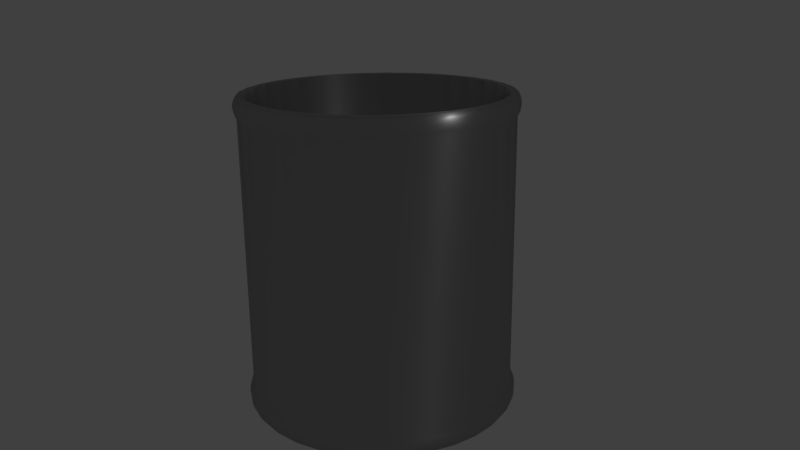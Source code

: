 # Source: sl-kochbesteckhalter.blend  (saved by Blender 2.76.0; exported with 4.5.12 LTS)
import bpy
from mathutils import Matrix  # noqa: F401  (used for matrix-valued properties, if any)

bpy.ops.wm.read_factory_settings(use_empty=True)
scene = bpy.context.scene
scene.name = 'Scene'

# ---- collections
col_collection_1 = bpy.data.collections.new('Collection 1'); scene.collection.children.link(col_collection_1)

# ---- materials (node trees are filled in below, after node groups)
mat_material = bpy.data.materials.new('Material')
mat_material.alpha_threshold = 0.0
mat_material.roughness = 0.5

# ---- material node trees
mat_material.use_nodes = True; mat_material.node_tree.nodes.clear()
_N = mat_material.node_tree.nodes; _L = mat_material.node_tree.links
n0 = _N.new('ShaderNodeOutputMaterial'); n0.name = 'Material Output'; n0.location = (300, 300)
n1 = _N.new('ShaderNodeBsdfAnisotropic'); n1.name = 'Anisotropic BSDF'; n1.location = (10, 300)
n1.distribution = 'GGX'
n1.inputs[0].default_value = (0.4575, 0.4575, 0.4575, 1.0)
n1.inputs[1].default_value = 0.4082
n1.inputs[2].default_value = 0.5
_L.new(n1.outputs[0], n0.inputs[0])
n0.is_active_output = True

# ---- world
world_world = bpy.data.worlds.new('World'); scene.world = world_world
world_world.color = (0.05088, 0.05088, 0.05088)
world_world.use_sun_shadow = False
world_world.sun_shadow_jitter_overblur = 0.0
world_world.cycles.sampling_method = 'MANUAL'
world_world.cycles.sample_map_resolution = 256

# ---- cameras
cam_camera = bpy.data.cameras.new('Camera')
cam_camera.clip_end = 100.0
cam_camera.lens = 35.0
cam_camera.sensor_width = 32.0
cam_camera.sensor_height = 18.0
cam_camera.ortho_scale = 7.314
cam_camera.dof.focus_distance = 0.0

# ---- lights
light_lamp = bpy.data.lights.new('Lamp', 'POINT')
light_lamp.transmission_factor = 0.0
light_lamp.cutoff_distance = 30.0
light_lamp.energy = 100.0
light_lamp.shadow_buffer_clip_start = 1.001
light_lamp.shadow_soft_size = 0.1
light_lamp.shadow_maximum_resolution = 0.006
light_lamp.use_absolute_resolution = True
light_lamp.cycles.use_multiple_importance_sampling = False

# ---- meshes
me_circle = bpy.data.meshes.new('Circle')
me_circle.from_pydata([(0.0, 1.0, 0.0), (-0.1951, 0.9808, 0.0), (-0.3827, 0.9239, 0.0), (-0.5556, 0.8315, 0.0), (-0.7071, 0.7071, 0.0), (-0.8315, 0.5556, 0.0), (-0.9239, 0.3827, 0.0), (-0.9808, 0.1951, 0.0), (-1.0, 7.55e-08, 0.0), (-0.9808, -0.1951, 0.0), (-0.9239, -0.3827, 0.0), (-0.8315, -0.5556, 0.0), (-0.7071, -0.7071, 0.0), (-0.5556, -0.8315, 0.0), (-0.3827, -0.9239, 0.0), (-0.1951, -0.9808, 0.0), (3.258e-07, -1.0, 0.0), (0.1951, -0.9808, 0.0), (0.3827, -0.9239, 0.0), (0.5556, -0.8315, 0.0), (0.7071, -0.7071, 0.0), (0.8315, -0.5556, 0.0), (0.9239, -0.3827, 0.0), (0.9808, -0.1951, 0.0), (1.0, 9.656e-07, 0.0), (0.9808, 0.1951, 0.0), (0.9239, 0.3827, 0.0), (0.8315, 0.5556, 0.0), (0.7071, 0.7071, 0.0), (0.5556, 0.8315, 0.0), (0.3827, 0.9239, 0.0), (0.1951, 0.9808, 0.0), (2.261e-08, 0.9408, 2.348), (-0.1835, 0.9227, 2.348), (-0.36, 0.8692, 2.348), (-0.5227, 0.7822, 2.348), (-0.6652, 0.6652, 2.348), (-0.7822, 0.5227, 2.348), (-0.8692, 0.36, 2.348), (-0.9227, 0.1835, 2.348), (-0.9408, 6.641e-08, 2.348), (-0.9227, -0.1835, 2.348), (-0.8692, -0.36, 2.348), (-0.7822, -0.5227, 2.348), (-0.6652, -0.6652, 2.348), (-0.5227, -0.7822, 2.348), (-0.36, -0.8692, 2.348), (-0.1835, -0.9227, 2.348), (3.077e-07, -0.9408, 2.348), (0.1835, -0.9227, 2.348), (0.36, -0.8692, 2.348), (0.5227, -0.7822, 2.348), (0.6652, -0.6652, 2.348), (0.7822, -0.5227, 2.348), (0.8692, -0.36, 2.348), (0.9227, -0.1835, 2.348), (0.9408, 9.111e-07, 2.348), (0.9227, 0.1835, 2.348), (0.8692, 0.36, 2.348), (0.7822, 0.5227, 2.348), (0.6652, 0.6652, 2.348), (0.5227, 0.7822, 2.348), (0.36, 0.8692, 2.348), (0.1835, 0.9227, 2.348), (-0.1951, 0.9808, 2.348), (0.0, 1.0, 2.348), (-0.3827, 0.9239, 2.348), (-0.5556, 0.8315, 2.348), (-0.7071, 0.7071, 2.348), (-0.8315, 0.5556, 2.348), (-0.9239, 0.3827, 2.348), (-0.9808, 0.1951, 2.348), (-1.0, 7.55e-08, 2.348), (-0.9808, -0.1951, 2.348), (-0.9239, -0.3827, 2.348), (-0.8315, -0.5556, 2.348), (-0.7071, -0.7071, 2.348), (-0.5556, -0.8315, 2.348), (-0.3827, -0.9239, 2.348), (-0.1951, -0.9808, 2.348), (3.258e-07, -1.0, 2.348), (0.1951, -0.9808, 2.348), (0.3827, -0.9239, 2.348), (0.5556, -0.8315, 2.348), (0.7071, -0.7071, 2.348), (0.8315, -0.5556, 2.348), (0.9239, -0.3827, 2.348), (0.9808, -0.1951, 2.348), (1.0, 9.656e-07, 2.348), (0.9808, 0.1951, 2.348), (0.9239, 0.3827, 2.348), (0.8315, 0.5556, 2.348), (0.7071, 0.7071, 2.348), (0.5556, 0.8315, 2.348), (0.3827, 0.9239, 2.348), (0.1951, 0.9808, 2.348), (-2.476e-07, 0.9408, 0.1525), (-0.1835, 0.9227, 0.1525), (-0.36, 0.8692, 0.1525), (-0.5227, 0.7822, 0.1525), (-0.6652, 0.6652, 0.1525), (-0.7822, 0.5227, 0.1525), (-0.8692, 0.36, 0.1525), (-0.9227, 0.1835, 0.1525), (-0.9408, 6.641e-08, 0.1525), (-0.9227, -0.1835, 0.1525), (-0.8692, -0.36, 0.1525), (-0.7822, -0.5227, 0.1525), (-0.6652, -0.6652, 0.1525), (-0.5227, -0.7822, 0.1525), (-0.36, -0.8692, 0.1525), (-0.1835, -0.9227, 0.1525), (3.75e-08, -0.9408, 0.1525), (0.1835, -0.9227, 0.1525), (0.36, -0.8692, 0.1525), (0.5227, -0.7822, 0.1525), (0.6652, -0.6652, 0.1525), (0.7822, -0.5227, 0.1525), (0.8692, -0.36, 0.1525), (0.9227, -0.1835, 0.1525), (0.9408, 9.111e-07, 0.1525), (0.9227, 0.1835, 0.1525), (0.8692, 0.36, 0.1525), (0.7822, 0.5227, 0.1525), (0.6652, 0.6652, 0.1525), (0.5227, 0.7822, 0.1525), (0.36, 0.8692, 0.1525), (0.1835, 0.9227, 0.1525), (0.8315, -0.5556, 2.2), (0.7071, -0.7071, 2.2), (-1.0, 7.55e-08, 2.2), (-0.9808, 0.1951, 2.2), (0.9239, -0.3827, 2.2), (-0.9808, -0.1951, 2.2), (0.9808, -0.1951, 2.2), (-0.9239, -0.3827, 2.2), (1.0, 9.656e-07, 2.2), (-0.8315, -0.5556, 2.2), (0.9808, 0.1951, 2.2), (-0.7071, -0.7071, 2.2), (0.9239, 0.3827, 2.2), (-0.5556, -0.8315, 2.2), (0.8315, 0.5556, 2.2), (-0.3827, -0.9239, 2.2), (-0.1951, 0.9808, 2.2), (-7.105e-15, 1.0, 2.2), (0.7071, 0.7071, 2.2), (-0.1951, -0.9808, 2.2), (-0.3827, 0.9239, 2.2), (0.5556, 0.8315, 2.2), (3.258e-07, -1.0, 2.2), (-0.5556, 0.8315, 2.2), (0.3827, 0.9239, 2.2), (0.1951, -0.9808, 2.2), (-0.7071, 0.7071, 2.2), (0.1951, 0.9808, 2.2), (0.3827, -0.9239, 2.2), (-0.8315, 0.5556, 2.2), (0.5556, -0.8315, 2.2), (-0.9239, 0.3827, 2.2), (0.8532, -0.5701, 2.274), (-1.026, 6.953e-08, 2.274), (0.9481, -0.3927, 2.274), (-1.006, -0.2002, 2.274), (1.006, -0.2002, 2.274), (-0.9481, -0.3927, 2.274), (1.026, 9.829e-07, 2.274), (-0.8532, -0.5701, 2.274), (1.006, 0.2002, 2.274), (-0.7256, -0.7256, 2.274), (0.9481, 0.3927, 2.274), (-0.5701, -0.8532, 2.274), (0.8532, 0.5701, 2.274), (-0.3927, -0.9481, 2.274), (-0.2002, 1.006, 2.274), (0.7256, 0.7256, 2.274), (-0.2002, -1.006, 2.274), (-0.3927, 0.9481, 2.274), (0.5701, 0.8532, 2.274), (3.366e-07, -1.026, 2.274), (-0.5701, 0.8532, 2.274), (0.3927, 0.9481, 2.274), (0.2002, -1.006, 2.274), (-0.7256, 0.7256, 2.274), (0.2002, 1.006, 2.274), (0.3927, -0.9481, 2.274), (-0.8532, 0.5701, 2.274), (0.5701, -0.8532, 2.274), (-0.9481, 0.3927, 2.274), (0.7256, -0.7256, 2.274), (-1.006, 0.2002, 2.274), (2.214e-09, 1.026, 2.274), (0.8473, -0.5662, 2.311), (-1.019, 7.116e-08, 2.311), (0.9415, -0.39, 2.311), (-0.9995, -0.1988, 2.311), (0.9995, -0.1988, 2.311), (-0.9415, -0.39, 2.311), (1.019, 9.782e-07, 2.311), (-0.8473, -0.5662, 2.311), (0.9995, 0.1988, 2.311), (-0.7206, -0.7206, 2.311), (0.9415, 0.39, 2.311), (-0.5662, -0.8473, 2.311), (0.8473, 0.5662, 2.311), (-0.39, -0.9415, 2.311), (-0.1988, 0.9995, 2.311), (0.7206, 0.7206, 2.311), (-0.1988, -0.9995, 2.311), (-0.39, 0.9415, 2.311), (0.5662, 0.8473, 2.311), (3.337e-07, -1.019, 2.311), (-0.5662, 0.8473, 2.311), (0.39, 0.9415, 2.311), (0.1988, -0.9995, 2.311), (-0.7206, 0.7206, 2.311), (0.1988, 0.9995, 2.311), (0.39, -0.9415, 2.311), (-0.8473, 0.5662, 2.311), (0.5662, -0.8473, 2.311), (-0.9415, 0.39, 2.311), (0.7206, -0.7206, 2.311), (-0.9995, 0.1988, 2.311), (1.625e-09, 1.019, 2.311), (0.7206, -0.7206, 2.237), (-0.9995, 0.1988, 2.237), (1.625e-09, 1.019, 2.237), (0.8473, -0.5662, 2.237), (-1.019, 7.116e-08, 2.237), (0.9415, -0.39, 2.237), (-0.9995, -0.1988, 2.237), (0.9995, -0.1988, 2.237), (-0.9415, -0.39, 2.237), (1.019, 9.782e-07, 2.237), (-0.8473, -0.5662, 2.237), (0.9995, 0.1988, 2.237), (-0.7206, -0.7206, 2.237), (0.9415, 0.39, 2.237), (-0.5662, -0.8473, 2.237), (0.8473, 0.5662, 2.237), (-0.39, -0.9415, 2.237), (-0.1988, 0.9995, 2.237), (0.7206, 0.7206, 2.237), (-0.1988, -0.9995, 2.237), (-0.39, 0.9415, 2.237), (0.5662, 0.8473, 2.237), (3.337e-07, -1.019, 2.237), (-0.5662, 0.8473, 2.237), (0.39, 0.9415, 2.237), (0.1988, -0.9995, 2.237), (-0.7206, 0.7206, 2.237), (0.1988, 0.9995, 2.237), (0.39, -0.9415, 2.237), (-0.8473, 0.5662, 2.237), (0.5662, -0.8473, 2.237), (-0.9415, 0.39, 2.237), (0.7071, -0.7071, 0.1516), (-0.9808, 0.1951, 0.1516), (-7.105e-15, 1.0, 0.1516), (0.8315, -0.5556, 0.1516), (-1.0, 7.55e-08, 0.1516), (0.9239, -0.3827, 0.1516), (-0.9808, -0.1951, 0.1516), (0.9808, -0.1951, 0.1516), (-0.9239, -0.3827, 0.1516), (1.0, 9.656e-07, 0.1516), (-0.8315, -0.5556, 0.1516), (0.9808, 0.1951, 0.1516), (-0.7071, -0.7071, 0.1516), (0.9239, 0.3827, 0.1516), (-0.5556, -0.8315, 0.1516), (0.8315, 0.5556, 0.1516), (-0.3827, -0.9239, 0.1516), (-0.1951, 0.9808, 0.1516), (0.7071, 0.7071, 0.1516), (-0.1951, -0.9808, 0.1516), (-0.3827, 0.9239, 0.1516), (0.5556, 0.8315, 0.1516), (3.258e-07, -1.0, 0.1516), (-0.5556, 0.8315, 0.1516), (0.3827, 0.9239, 0.1516), (0.1951, -0.9808, 0.1516), (-0.7071, 0.7071, 0.1516), (0.1951, 0.9808, 0.1516), (0.3827, -0.9239, 0.1516), (-0.8315, 0.5556, 0.1516), (0.5556, -0.8315, 0.1516), (-0.9239, 0.3827, 0.1516), (0.73, -0.73, 0.07578), (-1.013, 0.2014, 0.07578), (2.818e-09, 1.032, 0.07578), (0.8584, -0.5736, 0.07578), (-1.032, 6.8e-08, 0.07578), (0.9538, -0.3951, 0.07578), (-1.013, -0.2014, 0.07578), (1.013, -0.2014, 0.07578), (-0.9538, -0.3951, 0.07578), (1.032, 9.869e-07, 0.07578), (-0.8584, -0.5736, 0.07578), (1.013, 0.2014, 0.07578), (-0.73, -0.73, 0.07578), (0.9538, 0.3951, 0.07578), (-0.5736, -0.8584, 0.07578), (0.8584, 0.5736, 0.07578), (-0.3951, -0.9538, 0.07578), (-0.2014, 1.013, 0.07578), (0.73, 0.73, 0.07578), (-0.2014, -1.013, 0.07578), (-0.3951, 0.9538, 0.07578), (0.5736, 0.8584, 0.07578), (3.392e-07, -1.032, 0.07578), (-0.5736, 0.8584, 0.07578), (0.3951, 0.9538, 0.07578), (0.2014, -1.013, 0.07578), (-0.73, 0.73, 0.07578), (0.2014, 1.013, 0.07578), (0.3951, -0.9538, 0.07578), (-0.8584, 0.5736, 0.07578), (0.5736, -0.8584, 0.07578), (-0.9538, 0.3951, 0.07578), (0.8533, -0.5702, 0.1147), (-1.026, 6.941e-08, 0.1147), (0.9482, -0.3927, 0.1147), (-1.007, -0.2002, 0.1147), (1.007, -0.2002, 0.1147), (-0.9482, -0.3927, 0.1147), (1.026, 9.829e-07, 0.1147), (-0.8533, -0.5702, 0.1147), (1.007, 0.2002, 0.1147), (-0.7257, -0.7257, 0.1147), (0.9482, 0.3927, 0.1147), (-0.5702, -0.8533, 0.1147), (0.8533, 0.5702, 0.1147), (-0.3927, -0.9482, 0.1147), (-0.2002, 1.007, 0.1147), (0.7257, 0.7257, 0.1147), (-0.2002, -1.007, 0.1147), (-0.3927, 0.9482, 0.1147), (0.5702, 0.8533, 0.1147), (3.366e-07, -1.026, 0.1147), (-0.5702, 0.8533, 0.1147), (0.3927, 0.9482, 0.1147), (0.2002, -1.007, 0.1147), (-0.7257, 0.7257, 0.1147), (0.2002, 1.007, 0.1147), (0.3927, -0.9482, 0.1147), (-0.8533, 0.5702, 0.1147), (0.5702, -0.8533, 0.1147), (-0.9482, 0.3927, 0.1147), (0.7257, -0.7257, 0.1147), (-1.007, 0.2002, 0.1147), (2.221e-09, 1.026, 0.1147), (0.7257, -0.7257, 0.0369), (-1.007, 0.2002, 0.0369), (2.221e-09, 1.026, 0.0369), (0.8533, -0.5702, 0.0369), (-1.026, 6.941e-08, 0.0369), (0.9482, -0.3927, 0.0369), (-1.007, -0.2002, 0.0369), (1.007, -0.2002, 0.0369), (-0.9482, -0.3927, 0.0369), (1.026, 9.829e-07, 0.0369), (-0.8533, -0.5702, 0.0369), (1.007, 0.2002, 0.0369), (-0.7257, -0.7257, 0.0369), (0.9482, 0.3927, 0.0369), (-0.5702, -0.8533, 0.0369), (0.8533, 0.5702, 0.0369), (-0.3927, -0.9482, 0.0369), (-0.2002, 1.007, 0.0369), (0.7257, 0.7257, 0.0369), (-0.2002, -1.007, 0.0369), (-0.3927, 0.9482, 0.0369), (0.5702, 0.8533, 0.0369), (3.366e-07, -1.026, 0.0369), (-0.5702, 0.8533, 0.0369), (0.3927, 0.9482, 0.0369), (0.2002, -1.007, 0.0369), (-0.7257, 0.7257, 0.0369), (0.2002, 1.007, 0.0369), (0.3927, -0.9482, 0.0369), (-0.8533, 0.5702, 0.0369), (0.5702, -0.8533, 0.0369), (-0.9482, 0.3927, 0.0369)], [], [(1, 0, 31, 30, 29, 28, 27, 26, 25, 24, 23, 22, 21, 20, 19, 18, 17, 16, 15, 14, 13, 12, 11, 10, 9, 8, 7, 6, 5, 4, 3, 2), (50, 51, 115, 114), (221, 192, 85, 84), (222, 193, 72, 71), (192, 194, 86, 85), (193, 195, 73, 72), (194, 196, 87, 86), (195, 197, 74, 73), (196, 198, 88, 87), (197, 199, 75, 74), (198, 200, 89, 88), (199, 201, 76, 75), (200, 202, 90, 89), (201, 203, 77, 76), (202, 204, 91, 90), (203, 205, 78, 77), (223, 206, 64, 65), (204, 207, 92, 91), (205, 208, 79, 78), (206, 209, 66, 64), (207, 210, 93, 92), (208, 211, 80, 79), (209, 212, 67, 66), (210, 213, 94, 93), (211, 214, 81, 80), (212, 215, 68, 67), (213, 216, 95, 94), (214, 217, 82, 81), (215, 218, 69, 68), (216, 223, 65, 95), (217, 219, 83, 82), (218, 220, 70, 69), (219, 221, 84, 83), (220, 222, 71, 70), (33, 32, 65, 64), (34, 33, 64, 66), (35, 34, 66, 67), (36, 35, 67, 68), (37, 36, 68, 69), (38, 37, 69, 70), (39, 38, 70, 71), (40, 39, 71, 72), (41, 40, 72, 73), (42, 41, 73, 74), (43, 42, 74, 75), (44, 43, 75, 76), (45, 44, 76, 77), (46, 45, 77, 78), (47, 46, 78, 79), (48, 47, 79, 80), (49, 48, 80, 81), (50, 49, 81, 82), (51, 50, 82, 83), (52, 51, 83, 84), (53, 52, 84, 85), (54, 53, 85, 86), (55, 54, 86, 87), (56, 55, 87, 88), (57, 56, 88, 89), (58, 57, 89, 90), (59, 58, 90, 91), (60, 59, 91, 92), (61, 60, 92, 93), (62, 61, 93, 94), (63, 62, 94, 95), (32, 63, 95, 65), (97, 98, 99, 100, 101, 102, 103, 104, 105, 106, 107, 108, 109, 110, 111, 112, 113, 114, 115, 116, 117, 118, 119, 120, 121, 122, 123, 124, 125, 126, 127, 96), (37, 38, 102, 101), (51, 52, 116, 115), (38, 39, 103, 102), (52, 53, 117, 116), (39, 40, 104, 103), (53, 54, 118, 117), (40, 41, 105, 104), (54, 55, 119, 118), (41, 42, 106, 105), (55, 56, 120, 119), (42, 43, 107, 106), (56, 57, 121, 120), (43, 44, 108, 107), (57, 58, 122, 121), (44, 45, 109, 108), (58, 59, 123, 122), (45, 46, 110, 109), (32, 33, 97, 96), (59, 60, 124, 123), (46, 47, 111, 110), (33, 34, 98, 97), (60, 61, 125, 124), (47, 48, 112, 111), (34, 35, 99, 98), (61, 62, 126, 125), (48, 49, 113, 112), (35, 36, 100, 99), (62, 63, 127, 126), (49, 50, 114, 113), (36, 37, 101, 100), (63, 32, 96, 127), (287, 257, 131, 159), (286, 256, 129, 158), (285, 287, 159, 157), (284, 286, 158, 156), (283, 258, 145, 155), (282, 285, 157, 154), (281, 284, 156, 153), (280, 283, 155, 152), (279, 282, 154, 151), (278, 281, 153, 150), (277, 280, 152, 149), (276, 279, 151, 148), (275, 278, 150, 147), (274, 277, 149, 146), (273, 276, 148, 144), (272, 275, 147, 143), (271, 274, 146, 142), (258, 273, 144, 145), (270, 272, 143, 141), (269, 271, 142, 140), (268, 270, 141, 139), (267, 269, 140, 138), (266, 268, 139, 137), (265, 267, 138, 136), (264, 266, 137, 135), (263, 265, 136, 134), (262, 264, 135, 133), (261, 263, 134, 132), (260, 262, 133, 130), (259, 261, 132, 128), (257, 260, 130, 131), (256, 259, 128, 129), (255, 225, 190, 188), (254, 224, 189, 187), (253, 255, 188, 186), (252, 254, 187, 185), (251, 226, 191, 184), (250, 253, 186, 183), (249, 252, 185, 182), (248, 251, 184, 181), (247, 250, 183, 180), (246, 249, 182, 179), (245, 248, 181, 178), (244, 247, 180, 177), (243, 246, 179, 176), (242, 245, 178, 175), (241, 244, 177, 174), (240, 243, 176, 173), (239, 242, 175, 172), (226, 241, 174, 191), (238, 240, 173, 171), (237, 239, 172, 170), (236, 238, 171, 169), (235, 237, 170, 168), (234, 236, 169, 167), (233, 235, 168, 166), (232, 234, 167, 165), (231, 233, 166, 164), (230, 232, 165, 163), (229, 231, 164, 162), (228, 230, 163, 161), (227, 229, 162, 160), (225, 228, 161, 190), (224, 227, 160, 189), (188, 190, 222, 220), (187, 189, 221, 219), (186, 188, 220, 218), (185, 187, 219, 217), (184, 191, 223, 216), (183, 186, 218, 215), (182, 185, 217, 214), (181, 184, 216, 213), (180, 183, 215, 212), (179, 182, 214, 211), (178, 181, 213, 210), (177, 180, 212, 209), (176, 179, 211, 208), (175, 178, 210, 207), (174, 177, 209, 206), (173, 176, 208, 205), (172, 175, 207, 204), (191, 174, 206, 223), (171, 173, 205, 203), (170, 172, 204, 202), (169, 171, 203, 201), (168, 170, 202, 200), (167, 169, 201, 199), (166, 168, 200, 198), (165, 167, 199, 197), (164, 166, 198, 196), (163, 165, 197, 195), (162, 164, 196, 194), (161, 163, 195, 193), (160, 162, 194, 192), (190, 161, 193, 222), (189, 160, 192, 221), (129, 128, 227, 224), (131, 130, 228, 225), (128, 132, 229, 227), (130, 133, 230, 228), (132, 134, 231, 229), (133, 135, 232, 230), (134, 136, 233, 231), (135, 137, 234, 232), (136, 138, 235, 233), (137, 139, 236, 234), (138, 140, 237, 235), (139, 141, 238, 236), (140, 142, 239, 237), (141, 143, 240, 238), (145, 144, 241, 226), (142, 146, 242, 239), (143, 147, 243, 240), (144, 148, 244, 241), (146, 149, 245, 242), (147, 150, 246, 243), (148, 151, 247, 244), (149, 152, 248, 245), (150, 153, 249, 246), (151, 154, 250, 247), (152, 155, 251, 248), (153, 156, 252, 249), (154, 157, 253, 250), (155, 145, 226, 251), (156, 158, 254, 252), (157, 159, 255, 253), (158, 129, 224, 254), (159, 131, 225, 255), (349, 320, 259, 256), (350, 321, 260, 257), (320, 322, 261, 259), (321, 323, 262, 260), (322, 324, 263, 261), (323, 325, 264, 262), (324, 326, 265, 263), (325, 327, 266, 264), (326, 328, 267, 265), (327, 329, 268, 266), (328, 330, 269, 267), (329, 331, 270, 268), (330, 332, 271, 269), (331, 333, 272, 270), (351, 334, 273, 258), (332, 335, 274, 271), (333, 336, 275, 272), (334, 337, 276, 273), (335, 338, 277, 274), (336, 339, 278, 275), (337, 340, 279, 276), (338, 341, 280, 277), (339, 342, 281, 278), (340, 343, 282, 279), (341, 344, 283, 280), (342, 345, 284, 281), (343, 346, 285, 282), (344, 351, 258, 283), (345, 347, 286, 284), (346, 348, 287, 285), (347, 349, 256, 286), (348, 350, 257, 287), (383, 353, 289, 319), (382, 352, 288, 318), (381, 383, 319, 317), (380, 382, 318, 316), (379, 354, 290, 315), (378, 381, 317, 314), (377, 380, 316, 313), (376, 379, 315, 312), (375, 378, 314, 311), (374, 377, 313, 310), (373, 376, 312, 309), (372, 375, 311, 308), (371, 374, 310, 307), (370, 373, 309, 306), (369, 372, 308, 305), (368, 371, 307, 304), (367, 370, 306, 303), (354, 369, 305, 290), (366, 368, 304, 302), (365, 367, 303, 301), (364, 366, 302, 300), (363, 365, 301, 299), (362, 364, 300, 298), (361, 363, 299, 297), (360, 362, 298, 296), (359, 361, 297, 295), (358, 360, 296, 294), (357, 359, 295, 293), (356, 358, 294, 292), (355, 357, 293, 291), (353, 356, 292, 289), (352, 355, 291, 288), (319, 289, 350, 348), (318, 288, 349, 347), (317, 319, 348, 346), (316, 318, 347, 345), (315, 290, 351, 344), (314, 317, 346, 343), (313, 316, 345, 342), (312, 315, 344, 341), (311, 314, 343, 340), (310, 313, 342, 339), (309, 312, 341, 338), (308, 311, 340, 337), (307, 310, 339, 336), (306, 309, 338, 335), (305, 308, 337, 334), (304, 307, 336, 333), (303, 306, 335, 332), (290, 305, 334, 351), (302, 304, 333, 331), (301, 303, 332, 330), (300, 302, 331, 329), (299, 301, 330, 328), (298, 300, 329, 327), (297, 299, 328, 326), (296, 298, 327, 325), (295, 297, 326, 324), (294, 296, 325, 323), (293, 295, 324, 322), (292, 294, 323, 321), (291, 293, 322, 320), (289, 292, 321, 350), (288, 291, 320, 349), (20, 21, 355, 352), (7, 8, 356, 353), (21, 22, 357, 355), (8, 9, 358, 356), (22, 23, 359, 357), (9, 10, 360, 358), (23, 24, 361, 359), (10, 11, 362, 360), (24, 25, 363, 361), (11, 12, 364, 362), (25, 26, 365, 363), (12, 13, 366, 364), (26, 27, 367, 365), (13, 14, 368, 366), (0, 1, 369, 354), (27, 28, 370, 367), (14, 15, 371, 368), (1, 2, 372, 369), (28, 29, 373, 370), (15, 16, 374, 371), (2, 3, 375, 372), (29, 30, 376, 373), (16, 17, 377, 374), (3, 4, 378, 375), (30, 31, 379, 376), (17, 18, 380, 377), (4, 5, 381, 378), (31, 0, 354, 379), (18, 19, 382, 380), (5, 6, 383, 381), (19, 20, 352, 382), (6, 7, 353, 383)])
me_circle.polygons.foreach_set('use_smooth', [True] * 354)
me_circle.materials.append(mat_material)
me_circle.use_remesh_preserve_volume = False
me_circle.use_remesh_preserve_attributes = False
me_circle.use_mirror_vertex_groups = False
me_circle.update()

# ---- objects
ob_circle = bpy.data.objects.new('Circle', me_circle)
ob_lamp = bpy.data.objects.new('Lamp', light_lamp)
ob_camera = bpy.data.objects.new('Camera', cam_camera)

# ---- transforms, parenting, visibility, modifiers, constraints
ob_circle.location = (0.0, 0.0, 0.0)
ob_circle.scale = (3.301, 3.301, 3.301)
ob_circle.lineart.crease_threshold = 0.0
ob_lamp.location = (7.217, 1.005, 11.01)
ob_lamp.rotation_euler = (0.6503, 0.05522, 1.866)
ob_lamp.lock_rotations_4d = False
ob_lamp.empty_display_type = 'ARROWS'
ob_lamp.color = (0.0, 0.0, 0.0, 0.0)
ob_lamp.lineart.crease_threshold = 0.0
ob_camera.location = (15.6, -13.41, 10.92)
ob_camera.rotation_euler = (1.266, 0.0108, 0.8332)
ob_camera.lock_rotations_4d = False
ob_camera.empty_display_type = 'ARROWS'
ob_camera.color = (0.0, 0.0, 0.0, 0.0)
ob_camera.display_type = 'WIRE'
ob_camera.lineart.crease_threshold = 0.0

# ---- collection membership
col_collection_1.objects.link(ob_circle)
col_collection_1.objects.link(ob_lamp)
col_collection_1.objects.link(ob_camera)

# ---- scene / render settings (as saved in the file)
scene.camera = ob_camera
scene.frame_start = 1; scene.frame_end = 250; scene.frame_set(1)
scene.render.engine = 'CYCLES'
scene.render.resolution_percentage = 50
scene.render.dither_intensity = 0.0
scene.cycles.use_denoising = False
scene.cycles.samples = 10
scene.cycles.sampling_pattern = 'TABULATED_SOBOL'
scene.cycles.light_sampling_threshold = 0.0
scene.cycles.use_adaptive_sampling = False
scene.cycles.use_light_tree = False
scene.cycles.blur_glossy = 0.0
scene.cycles.pixel_filter_type = 'GAUSSIAN'
scene.cycles.sample_clamp_indirect = 0.0
scene.view_settings.view_transform = 'Standard'
bpy.context.view_layer.update()
